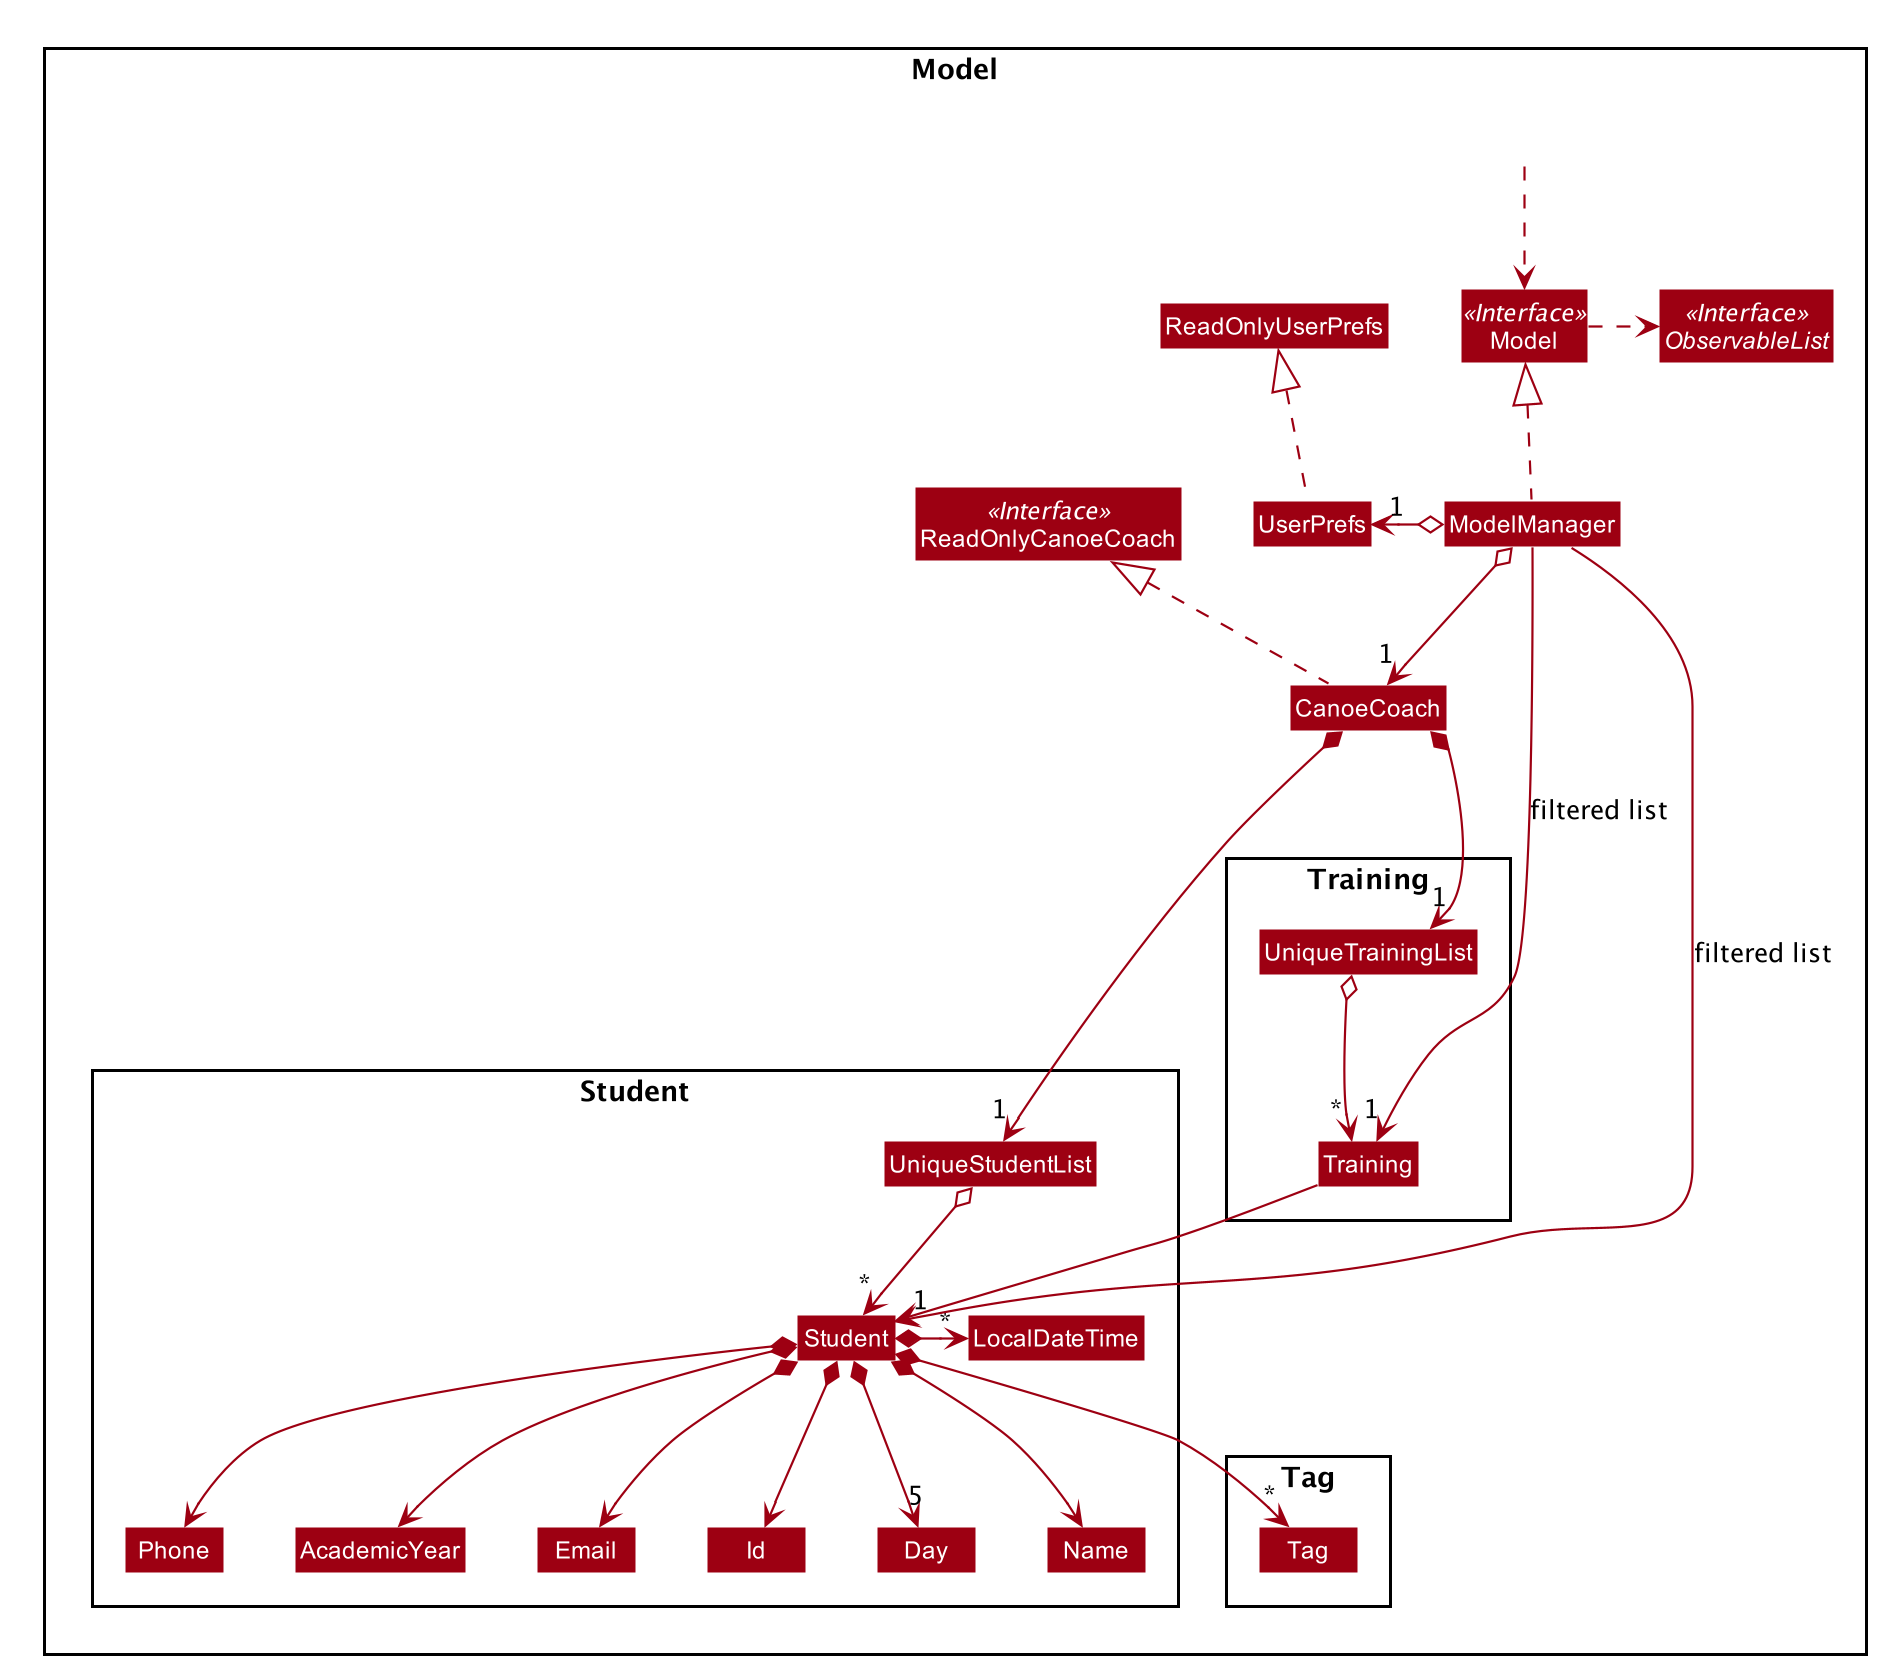

The diagram above was rendered by PlantUML. Its source (embedded in the PNG):
@startuml








skinparam BackgroundColor #FFFFFFF

skinparam Shadowing false

skinparam Class {
    FontColor #FFFFFF
    BorderThickness 1
    BorderColor #FFFFFF
    StereotypeFontColor #FFFFFF
    FontName Arial
}

skinparam Actor {
    BorderColor #000000
    Color #000000
    FontName Arial
}

skinparam Sequence {
    MessageAlign center
    BoxFontSize 15
    BoxPadding 0
    BoxFontColor #FFFFFF
    FontName Arial
}

skinparam Participant {
    FontColor #FFFFFFF
    Padding 20
}

skinparam MinClassWidth 50
skinparam ParticipantPadding 10
skinparam Shadowing false
skinparam DefaultTextAlignment center
skinparam packageStyle Rectangle

hide footbox
hide members
hide circle
skinparam arrowThickness 1.1
skinparam arrowColor #9D0012
skinparam classBackgroundColor #9D0012

Package Model <<Rectangle>>{
Interface ReadOnlyCanoeCoach <<Interface>>
Interface Model <<Interface>>
Interface ObservableList <<Interface>>
Class CanoeCoach
Class ReadOnlyCanoeCoach
Class Model
Class ModelManager
Class UserPrefs
Class ReadOnlyUserPrefs

Package Student {
Class Student
Class Id
Class Email
Class Name
Class AcademicYear
Class Phone
Class Day
Class LocalDateTime
Class UniqueStudentList
}

Package Training {
Class Training
Class UniqueTrainingList
}

Package Tag {
Class Tag
}


Class HiddenOutside #FFFFFF
HiddenOutside ..> Model


CanoeCoach .up.|> ReadOnlyCanoeCoach

ModelManager .up.|> Model
Model .right.> ObservableList
ModelManager o--> "1" CanoeCoach
ModelManager o-left-> "1" UserPrefs
UserPrefs .up.|> ReadOnlyUserPrefs

CanoeCoach *--> "1" UniqueStudentList
UniqueStudentList o--> "*" Student
Student *--> Id
Student *--> Name
Student *--> Phone
Student *--> Email
Student *--> AcademicYear
Student *-> "*" LocalDateTime
Student *--> "            5" Day
Student *--> "*" Tag

Name -[hidden]right-> Phone
Phone -[hidden]right-> AcademicYear
AcademicYear -[hidden]right-> Email

CanoeCoach *-[hidden]-> "1" UniqueTrainingList
CanoeCoach *-[hidden]-> "1" UniqueTrainingList
CanoeCoach *-[hidden]-> "1" UniqueTrainingList
CanoeCoach *-[hidden]-> "1" UniqueTrainingList
CanoeCoach *--> "1 " UniqueTrainingList
UniqueTrainingList o--> "*" Training
UniqueTrainingList o-[hidden]-> "*" Training
Training --> Student

ModelManager -->"1" Student : filtered list
ModelManager -->"1" Training : filtered list

@enduml